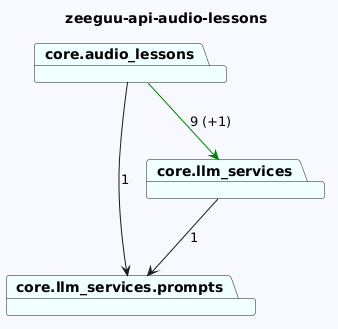

The diagram above was rendered by PlantUML. Its source (embedded in the PNG):
@startuml
skinparam backgroundColor GhostWhite
title zeeguu-api-audio-lessons
package "core.llm_services.prompts" #Azure
package "core.audio_lessons" #Azure
package "core.llm_services" #Azure

"core.audio_lessons"-->"core.llm_services.prompts"  : 1
"core.audio_lessons"-->"core.llm_services" #Green : 9 (+1)
"core.llm_services"-->"core.llm_services.prompts"  : 1
@enduml